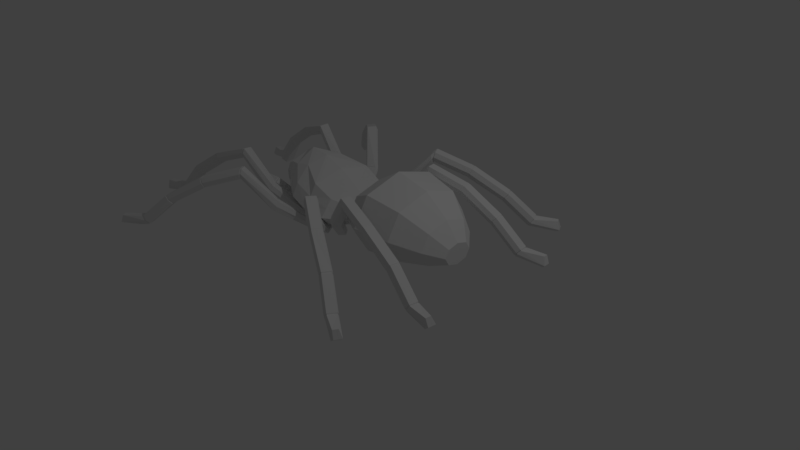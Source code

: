 # Source: goliath_birdeater.blend  (saved by Blender 2.78.0; exported with 4.5.12 LTS)
import bpy
from mathutils import Matrix  # noqa: F401  (used for matrix-valued properties, if any)

bpy.ops.wm.read_factory_settings(use_empty=True)
scene = bpy.context.scene
scene.name = 'Scene'

# ---- collections
col_collection_1 = bpy.data.collections.new('Collection 1'); scene.collection.children.link(col_collection_1)

# ---- world
world_world = bpy.data.worlds.new('World'); scene.world = world_world
world_world.color = (0.05088, 0.05088, 0.05088)
world_world.use_sun_shadow = False
world_world.sun_shadow_jitter_overblur = 0.0
world_world.cycles.sampling_method = 'MANUAL'

# ---- cameras
cam_camera = bpy.data.cameras.new('Camera')
cam_camera.clip_end = 100.0
cam_camera.lens = 35.0
cam_camera.sensor_width = 32.0
cam_camera.sensor_height = 18.0
cam_camera.ortho_scale = 7.314
cam_camera.dof.focus_distance = 0.0
cam_camera.dof.aperture_fstop = 128.0

# ---- lights
light_lamp = bpy.data.lights.new('Lamp', 'POINT')
light_lamp.transmission_factor = 0.0
light_lamp.cutoff_distance = 30.0
light_lamp.energy = 100.0
light_lamp.shadow_buffer_clip_start = 1.001
light_lamp.shadow_soft_size = 0.1
light_lamp.shadow_maximum_resolution = 0.006
light_lamp.use_absolute_resolution = True

# ---- meshes
me_cylinder_002 = bpy.data.meshes.new('Cylinder.002')
me_cylinder_002.from_pydata([(0.6513, -0.7195, 1.798), (0.3561, 0.0, 6.295), (0.8159, -0.6318, 0.2801), (0.657, -0.1653, -0.4557), (0.6699, -1.309, 0.3587), (0.6835, -1.247, 1.237), (0.2295, -1.731, 0.3767), (0.311, -1.647, 1.182), (-0.6431, -1.231, 0.3767), (-0.2777, -1.171, 1.182), (-0.8858, 0.0, 0.3767), (-0.423, 0.0, 1.197), (0.837, 0.0, 0.9487), (0.5357, -0.9807, -1.105), (-0.096, -1.165, -1.242), (-0.8771, -0.8658, -1.13), (-1.275, 0.0, -1.239), (0.9078, 0.0, 1.983), (0.7717, -0.4766, 1.983), (0.4431, -0.6645, 1.983), (0.1145, -0.4766, 1.983), (0.01872, 0.0, 1.983), (1.054, 0.0, 2.486), (0.736, -1.081, 2.486), (-0.03061, -1.52, 2.486), (-0.7972, -1.081, 2.486), (-1.115, 0.0, 2.486), (1.229, 0.0, 3.472), (0.7976, -1.46, 3.472), (-0.2433, -2.055, 3.472), (-1.284, -1.46, 3.472), (-1.715, 0.0, 3.472), (1.144, 0.0, 4.825), (0.7687, -1.273, 4.825), (-0.137, -1.791, 4.825), (-1.043, -1.273, 4.825), (-1.418, 0.0, 4.825), (0.9611, 0.0, 5.763), (0.7188, -0.8307, 5.763), (0.1337, -1.165, 5.763), (-0.4513, -0.8307, 5.763), (-0.6937, 0.0, 5.763), (0.754, 0.0, 6.295), (0.6375, -0.4115, 6.295), (0.3561, -0.5724, 6.295), (0.07469, -0.4115, 6.295), (-0.04187, 0.0, 6.295), (0.3435, 0.0, -1.585), (0.3576, -0.3782, -1.584), (-0.2188, -0.8233, -1.586), (-0.7521, -0.672, -1.588), (-0.9522, 0.0, -1.622), (0.6182, -1.249, -0.4204), (-1.185, 0.0, -0.4602), (0.8791, 0.0, 0.1903), (-0.004968, -1.648, -0.4577), (-0.9762, -0.7941, -0.5811), (-0.128, 0.0, 1.735), (0.7916, 0.0, 1.84), (-0.04168, -0.76, 1.749), (0.4174, -0.9934, 1.818), (-0.1618, 0.0, -1.587), (-0.05093, -0.7914, -1.749), (-0.7008, -0.6186, -1.74), (-0.7852, 0.0, -1.791), (-0.1519, -0.01591, -1.706), (0.04897, -0.7003, -1.929), (-0.6193, -0.6186, -1.938), (-0.7035, -0.01772, -1.863), (0.08348, -0.02552, -1.919), (0.3205, -0.5111, -1.727), (0.2767, -0.08556, -1.674), (0.4037, -0.5067, -1.913), (0.3605, -0.04527, -1.835), (-0.2054, -1.482, 0.3767), (0.01753, -1.41, 1.182), (-0.4985, -0.9983, -1.242), (0.2793, -0.5709, 1.983), (-0.4127, -1.301, 2.486), (-0.7622, -1.758, 3.472), (-0.5884, -1.533, 4.825), (-0.1579, -0.9985, 5.763), (0.2158, -0.4922, 6.295), (-0.493, -0.8363, -1.601), (-0.4758, -1.411, -0.4577), (0.1776, -0.9128, 1.749), (-0.5888, 0.0, -1.588), (-0.4395, -0.7771, -1.764), (-0.5262, -0.03335, -1.73), (-0.3485, -0.7003, -1.965), (-0.3813, -0.04537, -1.927), (-0.2061, -0.6073, -2.126), (-0.4268, -0.5237, -2.072), (-0.5792, -0.04652, -2.022), (-0.2602, -0.05889, -2.093), (0.1159, -0.5885, -2.102), (0.08511, -0.06899, -2.107), (0.4574, -0.3328, -2.047), (0.4601, -0.05157, -1.99), (0.399, -0.3577, -1.818), (0.3616, -0.1209, -1.77), (0.462, -0.3356, -1.935), (0.4129, -0.07014, -1.878), (0.4737, -0.08888, -1.947), (0.4869, -0.2596, -1.977), (-1.044, 0.0, -1.618), (0.4068, 0.0, -1.599), (0.3797, -0.3777, -1.554), (-0.2279, -0.9122, -1.585), (-0.8121, -0.7573, -1.59), (-0.5296, -0.8648, -1.598), (0.4743, -0.3051, -1.763), (0.4455, -0.1226, -1.726), (0.5298, -0.2962, -1.865), (0.4878, -0.06922, -1.816), (0.5398, -0.08524, -1.875), (0.5511, -0.2312, -1.901), (0.5734, -0.2484, -1.699), (0.5524, -0.1154, -1.672), (0.6183, -0.2472, -1.781), (0.585, -0.06714, -1.742), (0.6263, -0.07985, -1.789), (0.6352, -0.1957, -1.809), (0.6463, -0.1752, -1.661), (0.6336, -0.09423, -1.644), (0.6737, -0.1745, -1.711), (0.6534, -0.06484, -1.687), (0.6785, -0.07258, -1.716), (0.684, -0.1431, -1.728), (0.727, -0.09787, -1.601), (0.7217, -0.06448, -1.595), (0.7382, -0.09758, -1.622), (0.7299, -0.05235, -1.612), (0.7402, -0.05555, -1.624), (0.7425, -0.08463, -1.629), (0.7704, -0.05008, -1.552), (0.7683, -0.03711, -1.549), (0.7748, -0.04997, -1.56), (0.7715, -0.0324, -1.556), (0.7756, -0.03364, -1.56), (0.7764, -0.04494, -1.562), (0.7904, -0.2417, 0.9161), (0.7805, -0.5912, -0.07424), (0.6723, 0.0, -0.4745), (0.8199, -0.5058, 0.6248), (0.741, -0.421, -0.3657), (0.6127, -0.4867, -1.143), (0.6583, -0.7502, -1.028), (0.7297, -0.2535, -0.5603), (0.772, -0.4298, -0.4951), (0.7337, -1.127, -0.6072), (0.7261, -0.9479, -0.8678), (0.8101, -0.6718, -0.2285), (0.7967, -0.5672, -0.4138), (0.7461, -1.221, 0.1317), (0.7197, -1.205, -0.1711), (0.8592, -0.7491, 0.1888), (0.837, -0.7237, -0.03298), (0.779, -1.129, 0.8674), (0.7818, -1.212, 0.5889), (0.8773, -0.6408, 0.6249), (0.8746, -0.7261, 0.3917), (0.7741, -0.7511, 1.419), (0.7877, -0.9938, 1.214), (0.884, -0.5502, 0.7549), (0.8657, -0.3898, 0.8924), (0.7807, -0.4473, -1.184), (0.833, -0.7727, -1.031), (0.8621, -0.2176, -0.5858), (0.9037, -0.4302, -0.5036), (0.9492, -0.4933, -1.177), (0.9792, -0.7069, -1.067), (0.9901, -0.2732, -0.6492), (1.009, -0.4127, -0.588), (0.385, -0.702, -1.671), (0.4277, -0.9757, -1.581), (0.5816, -1.024, -1.651), (0.5287, -0.6864, -1.774), (0.6774, -0.758, -1.832), (0.7114, -0.9797, -1.742), (-0.06933, -1.075, -2.04), (0.0002595, -1.336, -1.931), (0.1731, -1.354, -1.96), (0.08974, -1.031, -2.105), (0.2588, -1.072, -2.122), (0.3105, -1.284, -2.018), (-0.1243, -1.17, -2.664), (-0.063, -1.453, -2.703), (0.1014, -1.473, -2.643), (0.03295, -1.118, -2.601), (0.1933, -1.164, -2.548), (0.2311, -1.402, -2.571), (0.2978, -0.857, -3.24), (0.3486, -1.143, -3.262), (0.5052, -1.169, -3.186), (0.4505, -0.8098, -3.163), (0.6026, -0.8605, -3.094), (0.6307, -1.101, -3.104), (0.8647, -0.6945, -3.546), (0.8808, -0.9458, -3.562), (1.112, -0.9099, -3.442), (1.103, -0.6554, -3.423), (0.9589, -0.7463, -3.273), (0.9589, -0.955, -3.291), (0.9078, -1.16, -0.5798), (0.9067, -0.9001, -0.9207), (0.896, -0.6822, -0.1715), (0.9058, -0.5343, -0.4175), (1.1, -1.112, -0.6269), (1.103, -0.9377, -0.8651), (1.032, -0.7008, -0.2499), (1.039, -0.5987, -0.4196), (-0.07567, -1.738, -1.551), (-0.04874, -1.452, -1.724), (0.05616, -1.86, -1.608), (0.1109, -1.471, -1.83), (0.2266, -1.887, -1.714), (0.2641, -1.622, -1.873), (-1.279, -2.022, -2.874), (-1.24, -1.682, -2.933), (-1.114, -2.1, -2.882), (-1.051, -1.64, -2.942), (-0.9145, -2.064, -2.887), (-0.8678, -1.748, -2.934), (-0.7621, -2.341, -4.343), (-0.7246, -1.997, -4.384), (-0.6073, -2.402, -4.272), (-0.5569, -1.936, -4.306), (-0.4314, -2.347, -4.184), (-0.3912, -2.027, -4.211), (0.1377, -2.528, -5.718), (0.1867, -2.184, -5.744), (0.2598, -2.589, -5.598), (0.3187, -2.123, -5.614), (0.3965, -2.534, -5.457), (0.4434, -2.213, -5.469), (1.123, -2.758, -6.679), (1.172, -2.414, -6.705), (1.245, -2.819, -6.56), (1.304, -2.353, -6.575), (1.382, -2.764, -6.419), (1.428, -2.443, -6.431), (1.2, -2.843, -7.479), (1.21, -2.639, -7.51), (1.504, -2.866, -7.562), (1.524, -2.572, -7.595), (1.563, -2.919, -7.46), (1.589, -2.598, -7.501), (1.205, -2.743, -7.494), (1.578, -2.735, -7.483), (1.514, -2.719, -7.578), (0.8425, -1.338, 0.1045), (0.8094, -1.306, -0.2084), (0.9233, -0.757, 0.2132), (0.8928, -0.7538, 0.002261), (1.019, -1.353, 0.1304), (0.9837, -1.288, -0.2919), (1.013, -0.7382, 0.2612), (0.9998, -0.7258, -0.02542), (1.205, -1.332, 0.05081), (1.184, -1.293, -0.2411), (1.145, -0.7909, 0.1905), (1.135, -0.7823, -0.007323), (0.000436, -2.333, -0.3659), (0.002828, -2.164, -0.6556), (0.1336, -2.466, -0.3679), (0.1556, -2.23, -0.7532), (0.2975, -2.539, -0.4621), (0.3124, -2.382, -0.7308), (-1.275, -3.224, -1.293), (-1.255, -2.954, -1.51), (-1.107, -3.295, -1.276), (-1.069, -2.919, -1.553), (-0.91, -3.265, -1.314), (-0.8808, -3.009, -1.509), (-0.8426, -4.203, -2.469), (-0.8235, -3.921, -2.672), (-0.6807, -4.222, -2.39), (-0.6538, -3.828, -2.645), (-0.5021, -4.13, -2.354), (-0.4783, -3.861, -2.533), (-0.02884, -5.017, -3.656), (0.00274, -4.728, -3.846), (0.1035, -5.013, -3.532), (0.1401, -4.611, -3.772), (0.2467, -4.896, -3.446), (0.2782, -4.62, -3.613), (0.8993, -5.672, -4.467), (0.9309, -5.382, -4.658), (1.032, -5.667, -4.343), (1.068, -5.265, -4.583), (1.175, -5.55, -4.257), (1.206, -5.274, -4.424), (0.9269, -6.129, -5.133), (0.9257, -5.964, -5.258), (1.225, -6.186, -5.219), (1.23, -5.943, -5.39), (1.294, -6.183, -5.109), (1.302, -5.921, -5.3), (0.9263, -6.048, -5.194), (1.298, -6.033, -5.219), (1.228, -6.065, -5.304), (0.8356, -1.258, 0.5932), (0.8136, -1.192, 0.9017), (0.9206, -0.6925, 0.421), (0.8863, -0.6657, 0.6297), (1.022, -1.274, 0.573), (0.9777, -1.161, 0.9844), (1.011, -0.6782, 0.3727), (0.9925, -0.6333, 0.6557), (1.206, -1.241, 0.6528), (1.179, -1.169, 0.9378), (1.142, -0.7208, 0.4511), (1.129, -0.6898, 0.6465), (0.004617, -2.203, 1.161), (-2.351e-05, -2.003, 1.43), (0.1391, -2.334, 1.181), (0.1517, -2.055, 1.537), (0.3022, -2.394, 1.285), (0.3104, -2.207, 1.534), (-1.277, -3.0, 2.163), (-1.264, -2.706, 2.347), (-1.109, -3.07, 2.157), (-1.08, -2.664, 2.39), (-0.9126, -3.033, 2.194), (-0.8897, -2.757, 2.36), (-0.8557, -3.832, 3.45), (-0.8434, -3.528, 3.619), (-0.6923, -3.858, 3.376), (-0.6743, -3.437, 3.586), (-0.514, -3.768, 3.333), (-0.4964, -3.48, 3.481), (-0.05468, -4.495, 4.735), (-0.02968, -4.185, 4.892), (0.07984, -4.503, 4.614), (0.1078, -4.076, 4.807), (0.2233, -4.395, 4.518), (0.2487, -4.101, 4.652), (0.8658, -5.041, 5.632), (0.8908, -4.731, 5.788), (1.0, -5.049, 5.511), (1.028, -4.621, 5.704), (1.144, -4.941, 5.414), (1.169, -4.647, 5.549), (0.8863, -5.418, 6.346), (0.8811, -5.241, 6.452), (1.184, -5.461, 6.443), (1.183, -5.201, 6.585), (1.254, -5.47, 6.335), (1.256, -5.188, 6.494), (0.8838, -5.331, 6.398), (1.255, -5.308, 6.426), (1.183, -5.331, 6.514), (0.8456, -0.9886, 1.199), (0.8236, -0.7891, 1.444), (0.9161, -0.5493, 0.7634), (0.8791, -0.3893, 0.8994), (1.032, -1.012, 1.189), (0.9876, -0.7243, 1.504), (1.021, -0.5726, 0.7389), (1.002, -0.4038, 0.9705), (1.216, -0.9466, 1.245), (1.189, -0.7527, 1.466), (1.152, -0.5748, 0.8281), (1.139, -0.4583, 0.988), (0.02854, -1.681, 1.794), (0.002666, -1.404, 1.981), (0.1696, -1.789, 1.858), (0.1532, -1.408, 2.101), (0.3319, -1.799, 1.979), (0.3204, -1.541, 2.152), (-1.24, -2.186, 2.984), (-1.251, -1.847, 3.061), (-1.068, -2.243, 3.004), (-1.071, -1.782, 3.09), (-0.8757, -2.183, 3.03), (-0.8748, -1.866, 3.095), (-0.8179, -2.517, 4.481), (-0.8292, -2.174, 4.54), (-0.6507, -2.555, 4.421), (-0.6646, -2.088, 4.48), (-0.4765, -2.473, 4.354), (-0.4808, -2.152, 4.398), (-0.02658, -2.664, 5.925), (-0.0252, -2.319, 5.97), (0.1125, -2.703, 5.815), (0.1086, -2.235, 5.856), (0.2528, -2.623, 5.69), (0.2563, -2.301, 5.72), (0.8911, -2.821, 6.964), (0.8924, -2.476, 7.01), (1.03, -2.86, 6.855), (1.026, -2.392, 6.896), (1.17, -2.78, 6.73), (1.174, -2.457, 6.76), (0.9077, -2.94, 7.764), (0.8885, -2.738, 7.805), (1.203, -2.928, 7.874), (1.182, -2.636, 7.921), (1.278, -2.968, 7.776), (1.258, -2.649, 7.833), (0.8983, -2.841, 7.784), (1.266, -2.785, 7.808), (1.193, -2.783, 7.898), (-1.102, -2.081, -2.927), (-0.9268, -2.049, -2.927), (-1.047, -1.674, -2.979), (-1.213, -1.712, -2.975), (-1.247, -2.013, -2.924), (-0.8858, -1.769, -2.968), (-1.093, -2.109, -2.958), (-1.032, -1.66, -3.015), (-0.8548, -1.764, -3.001), (-0.8999, -2.073, -2.956), (-1.215, -1.702, -3.013), (-1.253, -2.034, -2.957), (-0.432, -2.337, -4.207), (-0.3946, -2.041, -4.232), (-0.7362, -2.332, -4.357), (-0.5938, -2.388, -4.289), (-0.547, -1.957, -4.32), (-0.7013, -2.014, -4.394), (-0.4028, -2.357, -4.226), (-0.7265, -2.351, -4.394), (-0.5239, -1.947, -4.351), (-0.3621, -2.037, -4.252), (-0.5749, -2.412, -4.318), (-0.6881, -2.008, -4.434), (0.3482, -2.152, -5.644), (0.2284, -2.208, -5.762), (0.1838, -2.52, -5.738), (0.4616, -2.234, -5.513), (0.419, -2.525, -5.502), (0.2947, -2.576, -5.63), (0.3694, -2.139, -5.664), (0.4919, -2.228, -5.522), (0.4459, -2.542, -5.51), (0.2399, -2.199, -5.791), (0.1918, -2.537, -5.765), (0.3116, -2.597, -5.649), (1.354, -2.19, -6.456), (1.502, -2.297, -6.285), (1.447, -2.677, -6.271), (1.197, -2.262, -6.611), (1.139, -2.67, -6.579), (1.284, -2.743, -6.438), (0.201, -1.881, -1.735), (0.2371, -1.626, -1.885), (-0.09002, -1.74, -1.581), (0.037, -1.857, -1.634), (0.08962, -1.482, -1.845), (-0.06398, -1.465, -1.745), (0.1833, -1.892, -1.757), (-0.1194, -1.748, -1.601), (0.06758, -1.478, -1.871), (0.221, -1.627, -1.912), (0.01289, -1.868, -1.656), (-0.09215, -1.462, -1.769), (0.004328, -1.334, -1.983), (0.1659, -1.351, -2.006), (0.2943, -1.286, -2.052), (0.0886, -1.046, -2.13), (-0.06045, -1.088, -2.077), (0.2466, -1.085, -2.142), (-0.009283, -1.352, -2.018), (0.08263, -1.038, -2.162), (0.2537, -1.08, -2.171), (0.1658, -1.37, -2.037), (0.3047, -1.299, -2.08), (-0.07918, -1.083, -2.111), (-0.09788, -1.159, -2.691), (-0.03896, -1.433, -2.728), (0.2092, -1.153, -2.577), (0.05429, -1.109, -2.629), (0.2454, -1.384, -2.599), (0.1199, -1.453, -2.669), (-0.1033, -1.13, -2.721), (0.243, -1.124, -2.591), (0.2835, -1.384, -2.615), (-0.03724, -1.439, -2.762), (0.06838, -1.073, -2.65), (0.1419, -1.462, -2.694), (0.2882, -0.8739, -3.216), (0.5821, -0.8769, -3.076), (0.6096, -1.108, -3.087), (0.3375, -1.149, -3.238), (0.4354, -0.8283, -3.142), (0.4886, -1.173, -3.165), (0.3119, -1.173, -3.224), (0.4178, -0.8252, -3.12), (0.4761, -1.199, -3.145), (0.2579, -0.8749, -3.199), (0.5773, -0.8778, -3.049), (0.6076, -1.128, -3.061), (0.2743, -2.543, -0.4781), (0.2888, -2.39, -0.7357), (-0.01262, -2.346, -0.3866), (0.116, -2.474, -0.3882), (0.1375, -2.245, -0.7576), (-0.01007, -2.183, -0.6644), (0.2653, -2.565, -0.4851), (-0.0413, -2.359, -0.3889), (0.1193, -2.247, -0.7818), (0.2809, -2.401, -0.7582), (0.09623, -2.494, -0.3903), (-0.0383, -2.183, -0.6835), (-1.098, -3.306, -1.304), (-0.9092, -3.276, -1.338), (-1.061, -2.946, -1.569), (-1.239, -2.979, -1.528), (-1.258, -3.239, -1.321), (-0.8814, -3.031, -1.525), (-1.092, -3.336, -1.314), (-1.053, -2.947, -1.599), (-0.8594, -3.038, -1.551), (-0.8892, -3.302, -1.35), (-1.244, -2.985, -1.557), (-1.265, -3.265, -1.334), (-0.4995, -4.136, -2.382), (-0.4771, -3.884, -2.55), (-0.8176, -4.206, -2.492), (-0.6664, -4.223, -2.416), (-0.641, -3.854, -2.656), (-0.7995, -3.941, -2.681), (-0.4741, -4.157, -2.384), (-0.8211, -4.234, -2.506), (-0.6282, -3.848, -2.685), (-0.4495, -3.881, -2.568), (-0.6561, -4.252, -2.423), (-0.8011, -3.944, -2.713), (0.1597, -4.632, -3.785), (0.02687, -4.745, -3.857), (-0.00364, -5.025, -3.673), (0.2931, -4.641, -3.631), (0.2627, -4.908, -3.47), (0.1243, -5.021, -3.553), (0.1787, -4.627, -3.811), (0.3236, -4.637, -3.644), (0.2906, -4.927, -3.469), (0.03453, -4.75, -3.889), (0.001396, -5.054, -3.689), (0.1403, -5.05, -3.559), (1.056, -5.268, -4.566), (1.186, -5.277, -4.416), (1.156, -5.538, -4.258), (0.9258, -5.378, -4.636), (0.896, -5.652, -4.456), (1.021, -5.648, -4.339), (0.8942, -5.356, -4.641), (0.8611, -5.66, -4.441), (1.0, -5.656, -4.311), (1.038, -5.233, -4.563), (1.183, -5.243, -4.396), (1.15, -5.533, -4.221), (0.2718, -2.391, 1.305), (0.2797, -2.216, 1.536), (-0.007006, -2.216, 1.191), (0.1191, -2.338, 1.208), (0.1311, -2.075, 1.539), (-0.01106, -2.028, 1.44), (0.2599, -2.419, 1.317), (-0.04314, -2.232, 1.196), (0.1073, -2.076, 1.569), (0.2688, -2.227, 1.566), (0.094, -2.362, 1.214), (-0.04716, -2.027, 1.464), (-1.2, -3.121, 2.215), (-1.029, -3.063, 2.212), (-1.179, -2.743, 2.418), (-1.341, -2.803, 2.414), (-1.353, -3.078, 2.251), (-1.01, -2.805, 2.356), (-1.19, -3.165, 2.23), (-1.166, -2.733, 2.461), (-0.9733, -2.803, 2.389), (-0.9944, -3.098, 2.225), (-1.35, -2.803, 2.457), (-1.364, -3.116, 2.272), (-0.5089, -3.773, 3.357), (-0.4919, -3.497, 3.498), (-0.8365, -3.836, 3.471), (-0.6798, -3.86, 3.399), (-0.6624, -3.455, 3.6), (-0.8245, -3.543, 3.634), (-0.483, -3.794, 3.368), (-0.835, -3.862, 3.493), (-0.6475, -3.451, 3.631), (-0.4644, -3.495, 3.52), (-0.6666, -3.887, 3.414), (-0.8218, -3.546, 3.668), (0.1261, -4.103, 4.818), (-0.001239, -4.205, 4.897), (-0.02441, -4.492, 4.752), (0.2568, -4.127, 4.675), (0.2332, -4.399, 4.55), (0.1003, -4.499, 4.64), (0.1481, -4.1, 4.847), (0.289, -4.125, 4.692), (0.2636, -4.419, 4.557), (0.01073, -4.209, 4.931), (-0.01426, -4.519, 4.775), (0.1202, -4.527, 4.654), (1.012, -4.627, 5.681), (1.143, -4.65, 5.537), (1.119, -4.924, 5.411), (0.8835, -4.729, 5.76), (0.8602, -5.017, 5.614), (0.9855, -5.025, 5.501), (0.8509, -4.706, 5.757), (0.8253, -5.024, 5.597), (0.9631, -5.032, 5.473), (0.9917, -4.594, 5.67), (1.136, -4.62, 5.512), (1.11, -4.921, 5.374), (0.3103, -1.795, 1.991), (0.2994, -1.548, 2.156), (0.01949, -1.684, 1.816), (0.1547, -1.786, 1.877), (0.1392, -1.421, 2.108), (-0.005071, -1.418, 1.994), (0.3062, -1.811, 2.003), (-0.002386, -1.694, 1.819), (0.1249, -1.414, 2.126), (0.2948, -1.548, 2.176), (0.1412, -1.802, 1.883), (-0.02821, -1.412, 2.006), (-0.863, -2.169, 3.013), (-1.211, -2.17, 2.966), (-1.049, -1.786, 3.071), (-0.8624, -1.867, 3.076), (-1.046, -2.225, 2.986), (-1.221, -1.847, 3.042), (-0.8347, -1.855, 3.065), (-1.028, -2.229, 2.966), (-1.211, -1.832, 3.026), (-0.8352, -2.171, 2.996), (-1.2, -2.17, 2.945), (-1.031, -1.768, 3.058), (-0.6573, -2.543, 4.4), (-0.4879, -2.464, 4.336), (-0.6705, -2.091, 4.458), (-0.8305, -2.174, 4.514), (-0.8195, -2.507, 4.456), (-0.4921, -2.153, 4.379), (-0.4852, -2.467, 4.315), (-0.844, -2.163, 4.499), (-0.8324, -2.511, 4.438), (-0.6626, -2.549, 4.381), (-0.6763, -2.076, 4.441), (-0.4894, -2.141, 4.36), (0.2358, -2.615, 5.675), (0.2391, -2.305, 5.704), (-0.03357, -2.655, 5.898), (0.1005, -2.692, 5.794), (0.09665, -2.242, 5.833), (-0.03244, -2.323, 5.942), (0.2414, -2.291, 5.681), (0.09185, -2.707, 5.777), (-0.0517, -2.31, 5.936), (0.238, -2.624, 5.65), (-0.05276, -2.667, 5.889), (0.08762, -2.223, 5.82), (1.012, -2.42, 6.876), (0.8957, -2.493, 6.976), (0.8945, -2.794, 6.936), (1.141, -2.477, 6.758), (1.138, -2.759, 6.732), (1.016, -2.828, 6.84), (0.8606, -2.47, 6.975), (0.8592, -2.816, 6.929), (0.9985, -2.855, 6.819), (0.9947, -2.386, 6.86), (1.143, -2.452, 6.724), (1.139, -2.775, 6.694)], [], [(52, 55, 14, 13), (60, 0, 18, 19), (4, 2, 161, 159), (0, 58, 17, 18), (0, 141, 12, 58), (4, 5, 7, 6), (56, 53, 16, 15), (57, 59, 20, 21), (74, 75, 9, 8), (8, 9, 11, 10), (85, 60, 19, 77), (84, 56, 15, 76), (109, 105, 51, 50), (106, 107, 48, 47), (107, 108, 49, 48), (110, 109, 50, 83), (18, 17, 22, 23), (19, 18, 23, 24), (77, 19, 24, 78), (21, 20, 25, 26), (23, 22, 27, 28), (24, 23, 28, 29), (78, 24, 29, 79), (26, 25, 30, 31), (29, 28, 33, 34), (79, 29, 34, 80), (31, 30, 35, 36), (28, 27, 32, 33), (33, 32, 37, 38), (34, 33, 38, 39), (80, 34, 39, 81), (36, 35, 40, 41), (38, 37, 42, 43), (39, 38, 43, 44), (81, 39, 44, 82), (41, 40, 45, 46), (1, 43, 42), (1, 44, 43), (1, 45, 82, 44), (1, 46, 45), (0, 5, 163, 162), (7, 5, 0, 60), (11, 9, 59, 57), (75, 7, 60, 85), (74, 8, 56, 84), (8, 10, 53, 56), (149, 147, 167, 169), (4, 6, 55, 52), (47, 48, 49, 61), (65, 62, 70, 71), (61, 49, 62, 65), (86, 61, 65, 88), (50, 51, 64, 63), (83, 50, 63, 87), (89, 67, 92, 91), (63, 64, 68, 67), (88, 65, 69, 90), (87, 63, 67, 89), (62, 66, 72, 70), (69, 65, 71, 73), (68, 90, 94, 93), (62, 87, 89, 66), (64, 88, 90, 68), (69, 73, 98, 96), (49, 83, 87, 62), (51, 86, 88, 64), (6, 74, 84, 55), (9, 75, 85, 59), (40, 81, 82, 45), (35, 80, 81, 40), (30, 79, 80, 35), (25, 78, 79, 30), (20, 77, 78, 25), (108, 110, 83, 49), (55, 84, 76, 14), (59, 85, 77, 20), (6, 7, 75, 74), (94, 91, 92, 93), (95, 96, 98, 97), (96, 95, 91, 94), (66, 89, 91, 95), (72, 66, 95, 97), (67, 68, 93, 92), (90, 69, 96, 94), (70, 72, 101, 99), (98, 73, 102, 103), (73, 71, 100, 102), (72, 97, 104, 101), (97, 98, 103, 104), (71, 70, 99, 100), (14, 76, 110, 108), (76, 15, 109, 110), (13, 14, 108, 107), (52, 142, 157, 155), (15, 16, 105, 109), (104, 103, 115, 116), (102, 100, 112, 114), (100, 99, 111, 112), (101, 104, 116, 113), (103, 102, 114, 115), (99, 101, 113, 111), (113, 116, 122, 119), (115, 114, 120, 121), (111, 113, 119, 117), (116, 115, 121, 122), (114, 112, 118, 120), (112, 111, 117, 118), (122, 121, 127, 128), (120, 118, 124, 126), (118, 117, 123, 124), (119, 122, 128, 125), (121, 120, 126, 127), (117, 119, 125, 123), (125, 128, 134, 131), (127, 126, 132, 133), (123, 125, 131, 129), (128, 127, 133, 134), (126, 124, 130, 132), (124, 123, 129, 130), (134, 133, 139, 140), (132, 130, 136, 138), (130, 129, 135, 136), (131, 134, 140, 137), (133, 132, 138, 139), (129, 131, 137, 135), (136, 135, 137, 140, 139, 138), (54, 145, 3), (145, 142, 152, 153), (107, 106, 143, 3), (145, 13, 147, 149), (12, 141, 54), (142, 145, 54), (2, 142, 54), (144, 2, 54), (3, 143, 54), (141, 144, 54), (13, 107, 146, 147), (107, 3, 148, 146), (3, 145, 149, 148), (153, 152, 206, 207), (142, 52, 150, 152), (52, 13, 151, 150), (13, 145, 153, 151), (156, 154, 251, 253), (2, 4, 154, 156), (142, 2, 156, 157), (4, 52, 155, 154), (158, 159, 302, 303), (144, 5, 158, 160), (5, 4, 159, 158), (2, 144, 160, 161), (162, 163, 353, 354), (5, 144, 164, 163), (141, 0, 162, 165), (144, 141, 165, 164), (169, 167, 171, 173), (148, 149, 169, 168), (146, 148, 168, 166), (172, 173, 171, 170), (168, 169, 173, 172), (166, 168, 172, 170), (147, 146, 174, 175), (174, 177, 183, 180), (166, 170, 178, 177), (171, 167, 176, 179), (170, 171, 179, 178), (146, 166, 177, 174), (167, 147, 175, 176), (467, 464, 187, 188), (175, 174, 180, 181), (177, 178, 184, 183), (178, 179, 185, 184), (176, 175, 181, 182), (179, 176, 182, 185), (485, 482, 192, 193), (468, 467, 188, 191), (469, 465, 189, 186), (464, 469, 186, 187), (465, 466, 190, 189), (466, 468, 191, 190), (197, 194, 200, 203), (486, 483, 196, 195), (483, 484, 197, 196), (487, 485, 193, 194), (484, 487, 194, 197), (482, 486, 195, 192), (201, 202, 203, 200), (192, 195, 201, 198), (193, 192, 198, 199), (195, 196, 202, 201), (196, 197, 203, 202), (194, 193, 199, 200), (200, 199, 198, 201), (207, 206, 210, 211), (152, 150, 204, 206), (151, 153, 207, 205), (455, 452, 222, 223), (209, 211, 210, 208), (206, 204, 208, 210), (205, 207, 211, 209), (208, 204, 214, 216), (151, 205, 215, 213), (209, 208, 216, 217), (204, 150, 212, 214), (205, 209, 217, 215), (150, 151, 213, 212), (413, 410, 226, 228), (456, 453, 218, 220), (452, 456, 220, 222), (457, 454, 221, 219), (453, 457, 219, 218), (454, 455, 223, 221), (425, 422, 234, 235), (414, 411, 227, 225), (415, 414, 225, 224), (411, 412, 229, 227), (412, 413, 228, 229), (410, 415, 224, 226), (443, 440, 239, 237), (426, 423, 230, 232), (422, 426, 232, 234), (427, 424, 233, 231), (423, 427, 231, 230), (424, 425, 235, 233), (238, 236, 242, 244), (444, 443, 237, 236), (440, 441, 241, 239), (441, 442, 240, 241), (445, 444, 236, 238), (442, 445, 238, 240), (245, 247, 249, 250), (240, 238, 244, 246), (237, 239, 245, 243), (236, 237, 243, 248, 242), (239, 241, 247, 245), (241, 240, 246, 249, 247), (254, 253, 257, 258), (244, 242, 248, 250), (250, 249, 246, 244), (250, 248, 243, 245), (258, 257, 261, 262), (253, 251, 255, 257), (252, 254, 258, 256), (503, 500, 273, 274), (260, 262, 261, 259), (257, 255, 259, 261), (256, 258, 262, 260), (259, 255, 265, 267), (252, 256, 266, 264), (260, 259, 267, 268), (255, 251, 263, 265), (256, 260, 268, 266), (251, 252, 264, 263), (515, 512, 277, 279), (504, 501, 269, 271), (500, 504, 271, 273), (505, 502, 272, 270), (501, 505, 270, 269), (502, 503, 274, 272), (527, 524, 285, 286), (516, 513, 278, 276), (517, 516, 276, 275), (513, 514, 280, 278), (514, 515, 279, 280), (512, 517, 275, 277), (545, 542, 290, 288), (528, 525, 281, 283), (524, 528, 283, 285), (529, 526, 284, 282), (525, 529, 282, 281), (526, 527, 286, 284), (289, 287, 293, 295), (546, 545, 288, 287), (542, 543, 292, 290), (543, 544, 291, 292), (547, 546, 287, 289), (544, 547, 289, 291), (296, 298, 300, 301), (291, 289, 295, 297), (288, 290, 296, 294), (287, 288, 294, 299, 293), (290, 292, 298, 296), (292, 291, 297, 300, 298), (295, 293, 299, 301), (301, 300, 297, 295), (301, 299, 294, 296), (155, 252, 251, 154), (157, 254, 252, 155), (156, 253, 254, 157), (305, 309, 308, 304), (309, 313, 312, 308), (304, 308, 306, 302), (303, 307, 309, 305), (563, 325, 324, 560), (311, 310, 312, 313), (308, 312, 310, 306), (307, 311, 313, 309), (310, 318, 316, 306), (303, 315, 317, 307), (311, 319, 318, 310), (306, 316, 314, 302), (307, 317, 319, 311), (302, 314, 315, 303), (575, 330, 328, 572), (564, 322, 320, 561), (560, 324, 322, 564), (565, 321, 323, 562), (561, 320, 321, 565), (562, 323, 325, 563), (587, 337, 336, 584), (576, 327, 329, 573), (577, 326, 327, 576), (573, 329, 331, 574), (574, 331, 330, 575), (572, 328, 326, 577), (605, 339, 341, 602), (588, 334, 332, 585), (584, 336, 334, 588), (589, 333, 335, 586), (585, 332, 333, 589), (586, 335, 337, 587), (340, 346, 344, 338), (606, 338, 339, 605), (602, 341, 343, 603), (603, 343, 342, 604), (607, 340, 338, 606), (604, 342, 340, 607), (347, 352, 351, 349), (342, 348, 346, 340), (339, 345, 347, 341), (338, 344, 350, 345, 339), (341, 347, 349, 343), (343, 349, 351, 348, 342), (346, 352, 350, 344), (352, 346, 348, 351), (352, 347, 345, 350), (161, 304, 302, 159), (161, 160, 305, 304), (160, 158, 303, 305), (356, 360, 359, 355), (360, 364, 363, 359), (355, 359, 357, 353), (354, 358, 360, 356), (629, 376, 375, 626), (362, 361, 363, 364), (359, 363, 361, 357), (358, 362, 364, 360), (361, 369, 367, 357), (354, 366, 368, 358), (362, 370, 369, 361), (357, 367, 365, 353), (358, 368, 370, 362), (353, 365, 366, 354), (639, 381, 379, 638), (630, 373, 371, 627), (626, 375, 373, 630), (631, 372, 374, 628), (627, 371, 372, 631), (628, 374, 376, 629), (651, 388, 387, 650), (641, 378, 380, 640), (642, 377, 378, 641), (640, 380, 382, 643), (643, 382, 381, 639), (638, 379, 377, 642), (663, 390, 392, 662), (653, 385, 383, 652), (650, 387, 385, 653), (655, 384, 386, 654), (652, 383, 384, 655), (654, 386, 388, 651), (391, 397, 395, 389), (664, 389, 390, 663), (662, 392, 394, 665), (665, 394, 393, 666), (667, 391, 389, 664), (666, 393, 391, 667), (398, 403, 402, 400), (393, 399, 397, 391), (390, 396, 398, 392), (389, 395, 401, 396, 390), (392, 398, 400, 394), (394, 400, 402, 399, 393), (397, 403, 401, 395), (403, 397, 399, 402), (403, 398, 396, 401), (165, 162, 354, 356), (164, 355, 353, 163), (164, 165, 356, 355), (220, 218, 408, 404), (223, 222, 405, 409), (221, 223, 409, 406), (218, 219, 407, 408), (219, 221, 406, 407), (222, 220, 404, 405), (404, 408, 415, 410), (409, 405, 413, 412), (406, 409, 412, 411), (408, 407, 414, 415), (407, 406, 411, 414), (405, 404, 410, 413), (227, 229, 417, 420), (224, 225, 421, 418), (225, 227, 420, 421), (228, 226, 419, 416), (226, 224, 418, 419), (229, 228, 416, 417), (420, 417, 425, 424), (418, 421, 427, 423), (421, 420, 424, 427), (416, 419, 426, 422), (419, 418, 423, 426), (417, 416, 422, 425), (234, 232, 433, 432), (232, 230, 430, 433), (235, 234, 432, 431), (233, 235, 431, 428), (230, 231, 429, 430), (231, 233, 428, 429), (432, 433, 439, 436), (433, 430, 438, 439), (431, 432, 436, 435), (428, 431, 435, 434), (430, 429, 437, 438), (429, 428, 434, 437), (436, 439, 445, 442), (439, 438, 444, 445), (435, 436, 442, 441), (434, 435, 441, 440), (438, 437, 443, 444), (437, 434, 440, 443), (215, 217, 447, 450), (212, 213, 451, 448), (213, 215, 450, 451), (216, 214, 449, 446), (214, 212, 448, 449), (217, 216, 446, 447), (450, 447, 455, 454), (448, 451, 457, 453), (451, 450, 454, 457), (446, 449, 456, 452), (449, 448, 453, 456), (447, 446, 452, 455), (184, 185, 460, 463), (183, 184, 463, 461), (181, 180, 462, 458), (180, 183, 461, 462), (185, 182, 459, 460), (182, 181, 458, 459), (463, 460, 468, 466), (461, 463, 466, 465), (458, 462, 469, 464), (462, 461, 465, 469), (460, 459, 467, 468), (459, 458, 464, 467), (186, 189, 473, 470), (191, 188, 475, 474), (188, 187, 471, 475), (190, 191, 474, 472), (189, 190, 472, 473), (187, 186, 470, 471), (470, 473, 480, 476), (474, 475, 481, 478), (475, 471, 479, 481), (472, 474, 478, 477), (473, 472, 477, 480), (471, 470, 476, 479), (491, 489, 486, 482), (493, 490, 487, 484), (490, 488, 485, 487), (492, 493, 484, 483), (489, 492, 483, 486), (488, 491, 482, 485), (479, 476, 491, 488), (480, 477, 492, 489), (477, 478, 493, 492), (481, 479, 488, 490), (478, 481, 490, 493), (476, 480, 489, 491), (266, 268, 495, 498), (263, 264, 499, 496), (264, 266, 498, 499), (267, 265, 497, 494), (265, 263, 496, 497), (268, 267, 494, 495), (498, 495, 503, 502), (496, 499, 505, 501), (499, 498, 502, 505), (494, 497, 504, 500), (497, 496, 501, 504), (495, 494, 500, 503), (271, 269, 510, 506), (274, 273, 507, 511), (272, 274, 511, 508), (269, 270, 509, 510), (270, 272, 508, 509), (273, 271, 506, 507), (506, 510, 517, 512), (511, 507, 515, 514), (508, 511, 514, 513), (510, 509, 516, 517), (509, 508, 513, 516), (507, 506, 512, 515), (278, 280, 519, 522), (275, 276, 523, 520), (276, 278, 522, 523), (279, 277, 521, 518), (277, 275, 520, 521), (280, 279, 518, 519), (522, 519, 527, 526), (520, 523, 529, 525), (523, 522, 526, 529), (518, 521, 528, 524), (521, 520, 525, 528), (519, 518, 524, 527), (285, 283, 535, 534), (283, 281, 532, 535), (286, 285, 534, 533), (284, 286, 533, 530), (281, 282, 531, 532), (282, 284, 530, 531), (534, 535, 541, 538), (535, 532, 540, 541), (533, 534, 538, 537), (530, 533, 537, 536), (532, 531, 539, 540), (531, 530, 536, 539), (553, 550, 547, 544), (550, 549, 546, 547), (552, 553, 544, 543), (551, 552, 543, 542), (549, 548, 545, 546), (548, 551, 542, 545), (539, 536, 551, 548), (540, 539, 548, 549), (536, 537, 552, 551), (537, 538, 553, 552), (541, 540, 549, 550), (538, 541, 550, 553), (317, 558, 555, 319), (314, 556, 559, 315), (315, 559, 558, 317), (318, 554, 557, 316), (316, 557, 556, 314), (319, 555, 554, 318), (558, 562, 563, 555), (556, 561, 565, 559), (559, 565, 562, 558), (554, 560, 564, 557), (557, 564, 561, 556), (555, 563, 560, 554), (322, 566, 570, 320), (325, 571, 567, 324), (323, 568, 571, 325), (320, 570, 569, 321), (321, 569, 568, 323), (324, 567, 566, 322), (566, 572, 577, 570), (571, 574, 575, 567), (568, 573, 574, 571), (570, 577, 576, 569), (569, 576, 573, 568), (567, 575, 572, 566), (329, 582, 579, 331), (326, 580, 583, 327), (327, 583, 582, 329), (330, 578, 581, 328), (328, 581, 580, 326), (331, 579, 578, 330), (582, 586, 587, 579), (580, 585, 589, 583), (583, 589, 586, 582), (578, 584, 588, 581), (581, 588, 585, 580), (579, 587, 584, 578), (336, 594, 595, 334), (334, 595, 592, 332), (337, 593, 594, 336), (335, 590, 593, 337), (332, 592, 591, 333), (333, 591, 590, 335), (594, 598, 601, 595), (595, 601, 600, 592), (593, 597, 598, 594), (590, 596, 597, 593), (592, 600, 599, 591), (591, 599, 596, 590), (613, 604, 607, 610), (610, 607, 606, 609), (612, 603, 604, 613), (611, 602, 603, 612), (609, 606, 605, 608), (608, 605, 602, 611), (599, 608, 611, 596), (600, 609, 608, 599), (596, 611, 612, 597), (597, 612, 613, 598), (601, 610, 609, 600), (598, 613, 610, 601), (368, 618, 615, 370), (365, 616, 619, 366), (366, 619, 618, 368), (369, 614, 617, 367), (367, 617, 616, 365), (370, 615, 614, 369), (618, 622, 623, 615), (616, 621, 625, 619), (619, 625, 622, 618), (614, 620, 624, 617), (617, 624, 621, 616), (615, 623, 620, 614), (637, 628, 629, 632), (636, 627, 631, 634), (634, 631, 628, 637), (635, 626, 630, 633), (633, 630, 627, 636), (632, 629, 626, 635), (623, 632, 635, 620), (624, 633, 636, 621), (620, 635, 633, 624), (625, 634, 637, 622), (621, 636, 634, 625), (622, 637, 632, 623), (647, 638, 642, 646), (649, 643, 639, 644), (648, 640, 643, 649), (646, 642, 641, 645), (645, 641, 640, 648), (644, 639, 638, 647), (375, 644, 647, 373), (372, 645, 648, 374), (371, 646, 645, 372), (374, 648, 649, 376), (376, 649, 644, 375), (373, 647, 646, 371), (661, 654, 651, 656), (660, 652, 655, 658), (658, 655, 654, 661), (659, 650, 653, 657), (657, 653, 652, 660), (656, 651, 650, 659), (382, 656, 659, 381), (379, 657, 660, 377), (381, 659, 657, 379), (378, 658, 661, 380), (377, 660, 658, 378), (380, 661, 656, 382), (673, 666, 667, 670), (670, 667, 664, 669), (672, 665, 666, 673), (671, 662, 665, 672), (669, 664, 663, 668), (668, 663, 662, 671), (384, 668, 671, 386), (383, 669, 668, 384), (386, 671, 672, 388), (388, 672, 673, 387), (385, 670, 669, 383), (387, 673, 670, 385)])
me_cylinder_002.use_remesh_preserve_volume = False
me_cylinder_002.use_remesh_preserve_attributes = False
me_cylinder_002.use_mirror_vertex_groups = False
me_cylinder_002.update()

# ---- objects
ob_cylinder = bpy.data.objects.new('Cylinder', me_cylinder_002)
ob_lamp = bpy.data.objects.new('Lamp', light_lamp)
ob_camera = bpy.data.objects.new('Camera', cam_camera)

# ---- transforms, parenting, visibility, modifiers, constraints
ob_cylinder.location = (-0.6399, 1.076e-09, 0.7266)
ob_cylinder.rotation_euler = (-0.0, 1.571, 0.0)
ob_cylinder.scale = (0.3453, 0.3453, 0.3453)
ob_cylinder.lineart.crease_threshold = 0.0
_m = ob_cylinder.modifiers.new('Mirror', 'MIRROR')
_m.use_axis = (False, True, False)
_m.use_clip = True
ob_lamp.location = (4.076, 1.005, 5.904)
ob_lamp.rotation_euler = (0.6503, 0.05522, 1.866)
ob_lamp.lock_rotations_4d = False
ob_lamp.empty_display_type = 'ARROWS'
ob_lamp.color = (0.0, 0.0, 0.0, 0.0)
ob_lamp.lineart.crease_threshold = 0.0
ob_camera.location = (7.481, -6.508, 5.344)
ob_camera.rotation_euler = (1.109, 0.0, 0.8149)
ob_camera.lock_rotations_4d = False
ob_camera.empty_display_type = 'ARROWS'
ob_camera.color = (0.0, 0.0, 0.0, 0.0)
ob_camera.display_type = 'WIRE'
ob_camera.lineart.crease_threshold = 0.0

# ---- collection membership
col_collection_1.objects.link(ob_cylinder)
col_collection_1.objects.link(ob_lamp)
col_collection_1.objects.link(ob_camera)

# ---- scene / render settings (as saved in the file)
scene.camera = ob_camera
scene.frame_start = 1; scene.frame_end = 250; scene.frame_set(2)
scene.render.engine = 'BLENDER_EEVEE_NEXT'
scene.render.resolution_percentage = 50
scene.render.dither_intensity = 0.0
scene.cycles.use_denoising = False
scene.cycles.samples = 128
scene.cycles.sampling_pattern = 'TABULATED_SOBOL'
scene.cycles.light_sampling_threshold = 0.0
scene.cycles.use_adaptive_sampling = False
scene.cycles.use_light_tree = False
scene.cycles.blur_glossy = 0.0
scene.cycles.sample_clamp_indirect = 0.0
scene.view_settings.view_transform = 'Standard'
bpy.context.view_layer.update()
